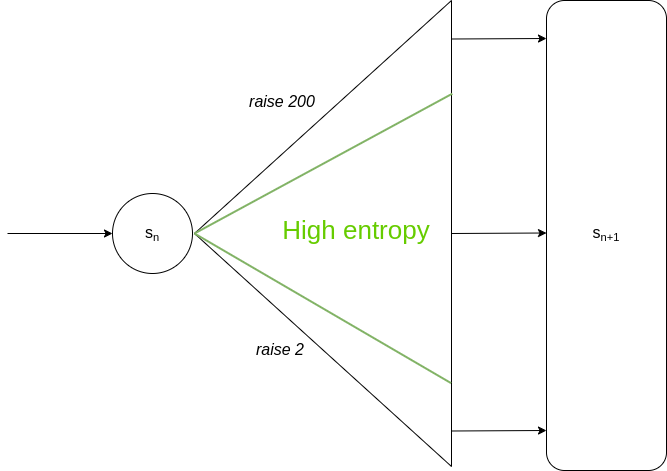

The diagram above was exported from draw.io. Its source (the exported page's mxGraphModel, read from the mxfile embedded in the PNG):
<mxGraphModel dx="2200" dy="937" grid="0" gridSize="10" guides="1" tooltips="1" connect="1" arrows="1" fold="1" page="1" pageScale="1" pageWidth="850" pageHeight="1100" math="0" shadow="0">
  <root>
    <mxCell id="0" />
    <mxCell id="1" parent="0" />
    <mxCell id="cl4uH4Tl5F2XeNfh_b3p-1" value="" style="ellipse;whiteSpace=wrap;html=1;aspect=fixed;" parent="1" vertex="1">
      <mxGeometry x="100" y="480" width="80" height="80" as="geometry" />
    </mxCell>
    <mxCell id="cl4uH4Tl5F2XeNfh_b3p-7" value="" style="endArrow=classic;html=1;entryX=0;entryY=0.5;entryDx=0;entryDy=0;" parent="1" target="cl4uH4Tl5F2XeNfh_b3p-1" edge="1">
      <mxGeometry width="50" height="50" relative="1" as="geometry">
        <mxPoint x="-5" y="520" as="sourcePoint" />
        <mxPoint x="450" y="450" as="targetPoint" />
      </mxGeometry>
    </mxCell>
    <mxCell id="cl4uH4Tl5F2XeNfh_b3p-33" value="&lt;span style=&quot;font-size: 16px&quot;&gt;s&lt;/span&gt;&lt;span style=&quot;font-size: 13.3333px&quot;&gt;&lt;sub&gt;n&lt;br&gt;&lt;/sub&gt;&lt;/span&gt;" style="text;html=1;strokeColor=none;fillColor=none;align=center;verticalAlign=middle;whiteSpace=wrap;rounded=0;" parent="1" vertex="1">
      <mxGeometry x="120" y="510" width="40" height="20" as="geometry" />
    </mxCell>
    <mxCell id="cl4uH4Tl5F2XeNfh_b3p-38" value="&lt;i&gt;raise 200&lt;/i&gt;" style="text;html=1;strokeColor=none;fillColor=none;align=center;verticalAlign=middle;whiteSpace=wrap;rounded=0;fontSize=16;" parent="1" vertex="1">
      <mxGeometry x="236" y="378" width="68" height="20" as="geometry" />
    </mxCell>
    <mxCell id="cl4uH4Tl5F2XeNfh_b3p-41" value="&lt;i&gt;raise 2&lt;/i&gt;" style="text;html=1;strokeColor=none;fillColor=none;align=center;verticalAlign=middle;whiteSpace=wrap;rounded=0;fontSize=16;" parent="1" vertex="1">
      <mxGeometry x="236" y="626" width="64" height="20" as="geometry" />
    </mxCell>
    <mxCell id="RlyxZmo67D2oyDMB_nqm-1" value="" style="triangle;whiteSpace=wrap;html=1;rotation=-180;" parent="1" vertex="1">
      <mxGeometry x="182" y="287" width="257" height="466" as="geometry" />
    </mxCell>
    <mxCell id="RlyxZmo67D2oyDMB_nqm-5" value="" style="rounded=1;whiteSpace=wrap;html=1;" parent="1" vertex="1">
      <mxGeometry x="534" y="287" width="120" height="470" as="geometry" />
    </mxCell>
    <mxCell id="RlyxZmo67D2oyDMB_nqm-7" value="" style="endArrow=classic;html=1;strokeWidth=1;entryX=-0.017;entryY=0.068;entryDx=0;entryDy=0;entryPerimeter=0;exitX=0;exitY=0.5;exitDx=0;exitDy=0;" parent="1" source="RlyxZmo67D2oyDMB_nqm-1" edge="1">
      <mxGeometry width="50" height="50" relative="1" as="geometry">
        <mxPoint x="437" y="520" as="sourcePoint" />
        <mxPoint x="534" y="519.5" as="targetPoint" />
      </mxGeometry>
    </mxCell>
    <mxCell id="RlyxZmo67D2oyDMB_nqm-8" value="" style="endArrow=classic;html=1;strokeWidth=1;entryX=-0.017;entryY=0.068;entryDx=0;entryDy=0;entryPerimeter=0;exitX=0;exitY=0.5;exitDx=0;exitDy=0;" parent="1" edge="1">
      <mxGeometry width="50" height="50" relative="1" as="geometry">
        <mxPoint x="438.9999999999998" y="325.5" as="sourcePoint" />
        <mxPoint x="534.0000000000002" y="325" as="targetPoint" />
      </mxGeometry>
    </mxCell>
    <mxCell id="RlyxZmo67D2oyDMB_nqm-9" value="" style="endArrow=classic;html=1;strokeWidth=1;entryX=-0.017;entryY=0.068;entryDx=0;entryDy=0;entryPerimeter=0;exitX=0;exitY=0.5;exitDx=0;exitDy=0;" parent="1" edge="1">
      <mxGeometry width="50" height="50" relative="1" as="geometry">
        <mxPoint x="438.9999999999998" y="717.5" as="sourcePoint" />
        <mxPoint x="534.0000000000002" y="717" as="targetPoint" />
      </mxGeometry>
    </mxCell>
    <mxCell id="RlyxZmo67D2oyDMB_nqm-10" value="&lt;span style=&quot;font-size: 16px&quot;&gt;s&lt;/span&gt;&lt;span style=&quot;font-size: 13.3333px&quot;&gt;&lt;sub&gt;n+1&lt;br&gt;&lt;/sub&gt;&lt;/span&gt;" style="text;html=1;strokeColor=none;fillColor=none;align=center;verticalAlign=middle;whiteSpace=wrap;rounded=0;" parent="1" vertex="1">
      <mxGeometry x="574" y="510" width="40" height="20" as="geometry" />
    </mxCell>
    <mxCell id="RlyxZmo67D2oyDMB_nqm-20" value="" style="endArrow=none;html=1;strokeWidth=2;exitX=1;exitY=0.5;exitDx=0;exitDy=0;fillColor=#d5e8d4;strokeColor=#82b366;entryX=-0.003;entryY=0.8;entryDx=0;entryDy=0;entryPerimeter=0;" parent="1" source="RlyxZmo67D2oyDMB_nqm-1" target="RlyxZmo67D2oyDMB_nqm-1" edge="1">
      <mxGeometry width="50" height="50" relative="1" as="geometry">
        <mxPoint x="483" y="441" as="sourcePoint" />
        <mxPoint x="440" y="544" as="targetPoint" />
      </mxGeometry>
    </mxCell>
    <mxCell id="RlyxZmo67D2oyDMB_nqm-21" value="" style="endArrow=none;html=1;strokeWidth=2;exitX=1;exitY=0.5;exitDx=0;exitDy=0;fillColor=#d5e8d4;strokeColor=#82b366;entryX=0.002;entryY=0.179;entryDx=0;entryDy=0;entryPerimeter=0;" parent="1" source="RlyxZmo67D2oyDMB_nqm-1" target="RlyxZmo67D2oyDMB_nqm-1" edge="1">
      <mxGeometry width="50" height="50" relative="1" as="geometry">
        <mxPoint x="126" y="741.9999999999998" as="sourcePoint" />
        <mxPoint x="443" y="572" as="targetPoint" />
      </mxGeometry>
    </mxCell>
    <mxCell id="RlyxZmo67D2oyDMB_nqm-22" value="&lt;span style=&quot;font-size: 26px&quot;&gt;High entropy&lt;/span&gt;" style="text;html=1;align=center;verticalAlign=middle;whiteSpace=wrap;rounded=0;fontColor=#66CC00;" parent="1" vertex="1">
      <mxGeometry x="236" y="461" width="216" height="112" as="geometry" />
    </mxCell>
  </root>
</mxGraphModel>